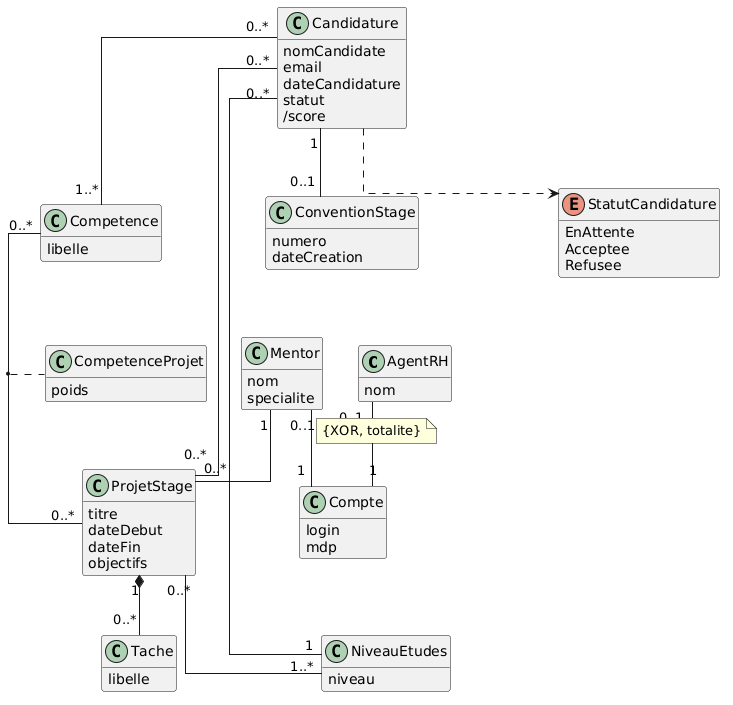

The diagram above was rendered by PlantUML. Its source (embedded in the PNG):
@startuml
skinparam classAttributeIconSize 0
skinparam linetype ortho
hide methods

' =========================
' Classes
' =========================

class AgentRH {
    nom
}

class Compte {
    login
    mdp
}

class Mentor {
    nom
    specialite
}

class Competence {
    libelle
}

class Candidature {
    nomCandidate
    email
    dateCandidature
    statut
    /score
}

class CompetenceProjet {
    poids
}

class ProjetStage {
    titre
    dateDebut
    dateFin
    objectifs
}

class ConventionStage {
    numero
    dateCreation
}

class NiveauEtudes {
    niveau
}

class Tache {
    libelle
}

enum StatutCandidature {
    EnAttente
    Acceptee
    Refusee
}

' =========================
' Associations
' =========================

' Agent RH - Compte
AgentRH "0..1" -- "1" Compte

' Mentor - Compte
Mentor "0..1" -- "1" Compte

' XOR constraint between AgentRH and Mentor
note on link
  {XOR, totalite}
end note

' Mentor - ProjetStage
Mentor "1" -- "0..*" ProjetStage

' Competence - ProjetStage
Competence "0..*" -- "0..*" ProjetStage

' CompetenceProjet as association class
(ProjetStage, Competence) .. CompetenceProjet

' Candidature - Competence
Candidature "0..*" -- "1..*" Competence

' Candidature - ProjetStage
Candidature "0..*" -- "0..*" ProjetStage

' Candidature - NiveauEtudes
Candidature "0..*" -- "1" NiveauEtudes

' Candidature - ConventionStage
Candidature "1" -- "0..1" ConventionStage

' ProjetStage - NiveauEtudes
ProjetStage "0..*" -- "1..*" NiveauEtudes

' ProjetStage - Tache (composition)
ProjetStage "1" *-- "0..*" Tache

' Candidature - StatutCandidature
Candidature ..> StatutCandidature
@enduml